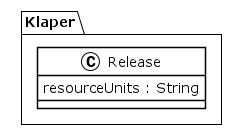

The diagram above was rendered by PlantUML. Its source (embedded in the PNG):
@startuml
!theme plain
package Klaper {
class Release {
	 resourceUnits : String
}
}
@enduml